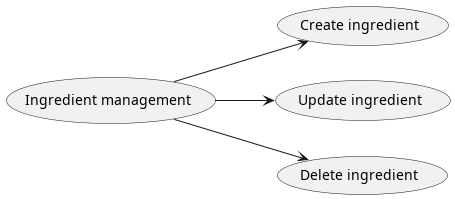

The diagram above was rendered by PlantUML. Its source (embedded in the PNG):
@startuml ingredientManagement
left to right direction
(Ingredient management) as management
(Create ingredient) as createI
(Update ingredient) as updateI
(Delete ingredient) as deleteI

management --> createI
management --> updateI
management --> deleteI
@enduml